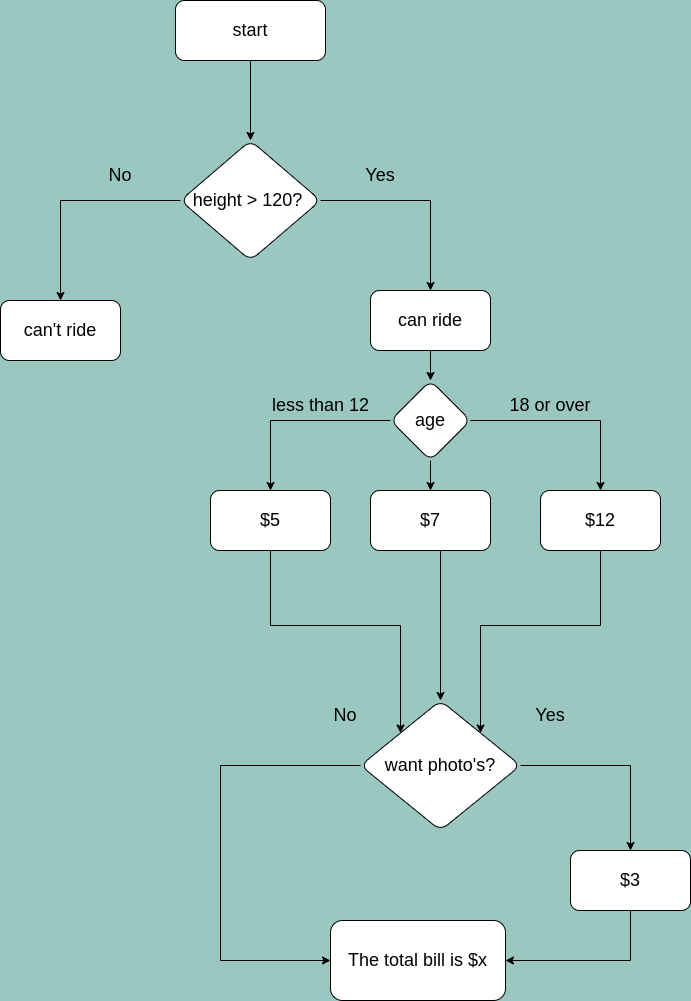

The diagram above was exported from draw.io. Its source (the exported page's mxGraphModel, read from the mxfile embedded in the PNG):
<mxGraphModel dx="1350" dy="773" grid="1" gridSize="10" guides="1" tooltips="1" connect="1" arrows="1" fold="1" page="1" pageScale="1" pageWidth="1169" pageHeight="827" background="#9AC7BF" math="0" shadow="0">
  <root>
    <mxCell id="0" />
    <mxCell id="1" parent="0" />
    <mxCell id="I59g4mJhUiK9s-G3xV0s-4" value="" style="edgeStyle=orthogonalEdgeStyle;rounded=0;orthogonalLoop=1;jettySize=auto;html=1;" parent="1" source="I59g4mJhUiK9s-G3xV0s-1" target="I59g4mJhUiK9s-G3xV0s-3" edge="1">
      <mxGeometry relative="1" as="geometry" />
    </mxCell>
    <mxCell id="I59g4mJhUiK9s-G3xV0s-1" value="&lt;font style=&quot;font-size: 18px;&quot;&gt;start&lt;/font&gt;" style="rounded=1;whiteSpace=wrap;html=1;" parent="1" vertex="1">
      <mxGeometry x="545" y="60" width="150" height="60" as="geometry" />
    </mxCell>
    <mxCell id="I59g4mJhUiK9s-G3xV0s-6" value="" style="edgeStyle=orthogonalEdgeStyle;rounded=0;orthogonalLoop=1;jettySize=auto;html=1;" parent="1" source="I59g4mJhUiK9s-G3xV0s-3" target="I59g4mJhUiK9s-G3xV0s-5" edge="1">
      <mxGeometry relative="1" as="geometry" />
    </mxCell>
    <mxCell id="I59g4mJhUiK9s-G3xV0s-8" value="" style="edgeStyle=orthogonalEdgeStyle;rounded=0;orthogonalLoop=1;jettySize=auto;html=1;" parent="1" source="I59g4mJhUiK9s-G3xV0s-3" target="I59g4mJhUiK9s-G3xV0s-7" edge="1">
      <mxGeometry relative="1" as="geometry" />
    </mxCell>
    <mxCell id="I59g4mJhUiK9s-G3xV0s-3" value="&lt;font style=&quot;font-size: 18px;&quot;&gt;height &amp;gt; 120?&amp;nbsp;&lt;/font&gt;" style="rhombus;whiteSpace=wrap;html=1;rounded=1;" parent="1" vertex="1">
      <mxGeometry x="550" y="200" width="140" height="120" as="geometry" />
    </mxCell>
    <mxCell id="I59g4mJhUiK9s-G3xV0s-10" value="" style="edgeStyle=orthogonalEdgeStyle;rounded=0;orthogonalLoop=1;jettySize=auto;html=1;" parent="1" source="I59g4mJhUiK9s-G3xV0s-5" target="I59g4mJhUiK9s-G3xV0s-9" edge="1">
      <mxGeometry relative="1" as="geometry" />
    </mxCell>
    <mxCell id="I59g4mJhUiK9s-G3xV0s-5" value="&lt;font style=&quot;font-size: 18px;&quot;&gt;can ride&lt;/font&gt;" style="whiteSpace=wrap;html=1;rounded=1;" parent="1" vertex="1">
      <mxGeometry x="740" y="350" width="120" height="60" as="geometry" />
    </mxCell>
    <mxCell id="I59g4mJhUiK9s-G3xV0s-7" value="&lt;font style=&quot;font-size: 18px;&quot;&gt;can't ride&lt;/font&gt;" style="whiteSpace=wrap;html=1;rounded=1;" parent="1" vertex="1">
      <mxGeometry x="370" y="360" width="120" height="60" as="geometry" />
    </mxCell>
    <mxCell id="I59g4mJhUiK9s-G3xV0s-12" value="" style="edgeStyle=orthogonalEdgeStyle;rounded=0;orthogonalLoop=1;jettySize=auto;html=1;" parent="1" source="I59g4mJhUiK9s-G3xV0s-9" target="I59g4mJhUiK9s-G3xV0s-11" edge="1">
      <mxGeometry relative="1" as="geometry" />
    </mxCell>
    <mxCell id="I59g4mJhUiK9s-G3xV0s-14" value="" style="edgeStyle=orthogonalEdgeStyle;rounded=0;orthogonalLoop=1;jettySize=auto;html=1;" parent="1" source="I59g4mJhUiK9s-G3xV0s-9" target="I59g4mJhUiK9s-G3xV0s-13" edge="1">
      <mxGeometry relative="1" as="geometry" />
    </mxCell>
    <mxCell id="I59g4mJhUiK9s-G3xV0s-16" value="" style="edgeStyle=orthogonalEdgeStyle;rounded=0;orthogonalLoop=1;jettySize=auto;html=1;" parent="1" source="I59g4mJhUiK9s-G3xV0s-9" target="I59g4mJhUiK9s-G3xV0s-15" edge="1">
      <mxGeometry relative="1" as="geometry" />
    </mxCell>
    <mxCell id="I59g4mJhUiK9s-G3xV0s-9" value="&lt;font style=&quot;font-size: 18px;&quot;&gt;age&lt;/font&gt;" style="rhombus;whiteSpace=wrap;html=1;rounded=1;" parent="1" vertex="1">
      <mxGeometry x="760" y="440" width="80" height="80" as="geometry" />
    </mxCell>
    <mxCell id="I59g4mJhUiK9s-G3xV0s-31" style="edgeStyle=orthogonalEdgeStyle;rounded=0;orthogonalLoop=1;jettySize=auto;html=1;exitX=0.5;exitY=1;exitDx=0;exitDy=0;entryX=0;entryY=0;entryDx=0;entryDy=0;" parent="1" source="I59g4mJhUiK9s-G3xV0s-11" target="I59g4mJhUiK9s-G3xV0s-17" edge="1">
      <mxGeometry relative="1" as="geometry" />
    </mxCell>
    <mxCell id="I59g4mJhUiK9s-G3xV0s-11" value="&lt;font style=&quot;font-size: 18px;&quot;&gt;$5&lt;/font&gt;" style="whiteSpace=wrap;html=1;rounded=1;" parent="1" vertex="1">
      <mxGeometry x="580" y="550" width="120" height="60" as="geometry" />
    </mxCell>
    <mxCell id="I59g4mJhUiK9s-G3xV0s-19" style="edgeStyle=orthogonalEdgeStyle;rounded=0;orthogonalLoop=1;jettySize=auto;html=1;exitX=0.5;exitY=1;exitDx=0;exitDy=0;entryX=0.5;entryY=0;entryDx=0;entryDy=0;" parent="1" source="I59g4mJhUiK9s-G3xV0s-13" target="I59g4mJhUiK9s-G3xV0s-17" edge="1">
      <mxGeometry relative="1" as="geometry">
        <Array as="points">
          <mxPoint x="810" y="610" />
        </Array>
      </mxGeometry>
    </mxCell>
    <mxCell id="I59g4mJhUiK9s-G3xV0s-13" value="&lt;font style=&quot;font-size: 18px;&quot;&gt;$7&lt;/font&gt;" style="whiteSpace=wrap;html=1;rounded=1;" parent="1" vertex="1">
      <mxGeometry x="740" y="550" width="120" height="60" as="geometry" />
    </mxCell>
    <mxCell id="I59g4mJhUiK9s-G3xV0s-30" style="edgeStyle=orthogonalEdgeStyle;rounded=0;orthogonalLoop=1;jettySize=auto;html=1;exitX=0.5;exitY=1;exitDx=0;exitDy=0;entryX=1;entryY=0;entryDx=0;entryDy=0;" parent="1" source="I59g4mJhUiK9s-G3xV0s-15" target="I59g4mJhUiK9s-G3xV0s-17" edge="1">
      <mxGeometry relative="1" as="geometry" />
    </mxCell>
    <mxCell id="I59g4mJhUiK9s-G3xV0s-15" value="&lt;font style=&quot;font-size: 18px;&quot;&gt;$12&lt;/font&gt;" style="whiteSpace=wrap;html=1;rounded=1;" parent="1" vertex="1">
      <mxGeometry x="910" y="550" width="120" height="60" as="geometry" />
    </mxCell>
    <mxCell id="I0jE3dEx3fLqJ7QdSZZn-1" style="edgeStyle=orthogonalEdgeStyle;rounded=0;orthogonalLoop=1;jettySize=auto;html=1;exitX=1;exitY=0.5;exitDx=0;exitDy=0;entryX=0.5;entryY=0;entryDx=0;entryDy=0;fontSize=18;" edge="1" parent="1" source="I59g4mJhUiK9s-G3xV0s-17" target="I59g4mJhUiK9s-G3xV0s-23">
      <mxGeometry relative="1" as="geometry" />
    </mxCell>
    <mxCell id="I0jE3dEx3fLqJ7QdSZZn-5" style="edgeStyle=orthogonalEdgeStyle;rounded=0;orthogonalLoop=1;jettySize=auto;html=1;exitX=0;exitY=0.5;exitDx=0;exitDy=0;entryX=0;entryY=0.5;entryDx=0;entryDy=0;fontSize=18;" edge="1" parent="1" source="I59g4mJhUiK9s-G3xV0s-17" target="I59g4mJhUiK9s-G3xV0s-21">
      <mxGeometry relative="1" as="geometry">
        <Array as="points">
          <mxPoint x="590" y="825" />
          <mxPoint x="590" y="1020" />
        </Array>
      </mxGeometry>
    </mxCell>
    <mxCell id="I59g4mJhUiK9s-G3xV0s-17" value="&lt;font style=&quot;font-size: 18px;&quot;&gt;want photo's?&lt;/font&gt;" style="rhombus;whiteSpace=wrap;html=1;rounded=1;" parent="1" vertex="1">
      <mxGeometry x="730" y="760" width="160" height="130" as="geometry" />
    </mxCell>
    <mxCell id="I59g4mJhUiK9s-G3xV0s-21" value="&lt;font style=&quot;font-size: 18px;&quot;&gt;The total bill is $x&lt;/font&gt;" style="whiteSpace=wrap;html=1;rounded=1;" parent="1" vertex="1">
      <mxGeometry x="700" y="980" width="175" height="80" as="geometry" />
    </mxCell>
    <mxCell id="I0jE3dEx3fLqJ7QdSZZn-4" style="edgeStyle=orthogonalEdgeStyle;rounded=0;orthogonalLoop=1;jettySize=auto;html=1;exitX=0.5;exitY=1;exitDx=0;exitDy=0;entryX=1;entryY=0.5;entryDx=0;entryDy=0;fontSize=18;" edge="1" parent="1" source="I59g4mJhUiK9s-G3xV0s-23" target="I59g4mJhUiK9s-G3xV0s-21">
      <mxGeometry relative="1" as="geometry" />
    </mxCell>
    <mxCell id="I59g4mJhUiK9s-G3xV0s-23" value="&lt;font style=&quot;font-size: 18px;&quot;&gt;$3&lt;/font&gt;" style="whiteSpace=wrap;html=1;rounded=1;" parent="1" vertex="1">
      <mxGeometry x="940" y="910" width="120" height="60" as="geometry" />
    </mxCell>
    <mxCell id="I59g4mJhUiK9s-G3xV0s-26" value="&lt;font style=&quot;font-size: 18px;&quot;&gt;No&lt;/font&gt;" style="text;html=1;strokeColor=none;fillColor=none;align=center;verticalAlign=middle;whiteSpace=wrap;rounded=0;" parent="1" vertex="1">
      <mxGeometry x="460" y="220" width="60" height="30" as="geometry" />
    </mxCell>
    <mxCell id="I59g4mJhUiK9s-G3xV0s-27" value="&lt;font style=&quot;font-size: 18px;&quot;&gt;Yes&lt;/font&gt;" style="text;html=1;strokeColor=none;fillColor=none;align=center;verticalAlign=middle;whiteSpace=wrap;rounded=0;" parent="1" vertex="1">
      <mxGeometry x="720" y="220" width="60" height="30" as="geometry" />
    </mxCell>
    <mxCell id="I59g4mJhUiK9s-G3xV0s-28" value="&lt;font style=&quot;font-size: 18px;&quot;&gt;18 or over&lt;/font&gt;" style="text;html=1;strokeColor=none;fillColor=none;align=center;verticalAlign=middle;whiteSpace=wrap;rounded=0;" parent="1" vertex="1">
      <mxGeometry x="865" y="455" width="110" height="20" as="geometry" />
    </mxCell>
    <mxCell id="I59g4mJhUiK9s-G3xV0s-29" value="&lt;font style=&quot;font-size: 18px;&quot;&gt;less than 12&lt;/font&gt;" style="text;html=1;align=center;verticalAlign=middle;resizable=0;points=[];autosize=1;strokeColor=none;fillColor=none;" parent="1" vertex="1">
      <mxGeometry x="635" y="455" width="110" height="20" as="geometry" />
    </mxCell>
    <mxCell id="I59g4mJhUiK9s-G3xV0s-33" value="&lt;font style=&quot;font-size: 18px;&quot;&gt;No&lt;/font&gt;" style="text;html=1;strokeColor=none;fillColor=none;align=center;verticalAlign=middle;whiteSpace=wrap;rounded=0;" parent="1" vertex="1">
      <mxGeometry x="685" y="760" width="60" height="30" as="geometry" />
    </mxCell>
    <mxCell id="I59g4mJhUiK9s-G3xV0s-34" value="&lt;font style=&quot;font-size: 18px;&quot;&gt;Yes&lt;/font&gt;" style="text;html=1;strokeColor=none;fillColor=none;align=center;verticalAlign=middle;whiteSpace=wrap;rounded=0;" parent="1" vertex="1">
      <mxGeometry x="890" y="760" width="60" height="30" as="geometry" />
    </mxCell>
  </root>
</mxGraphModel>